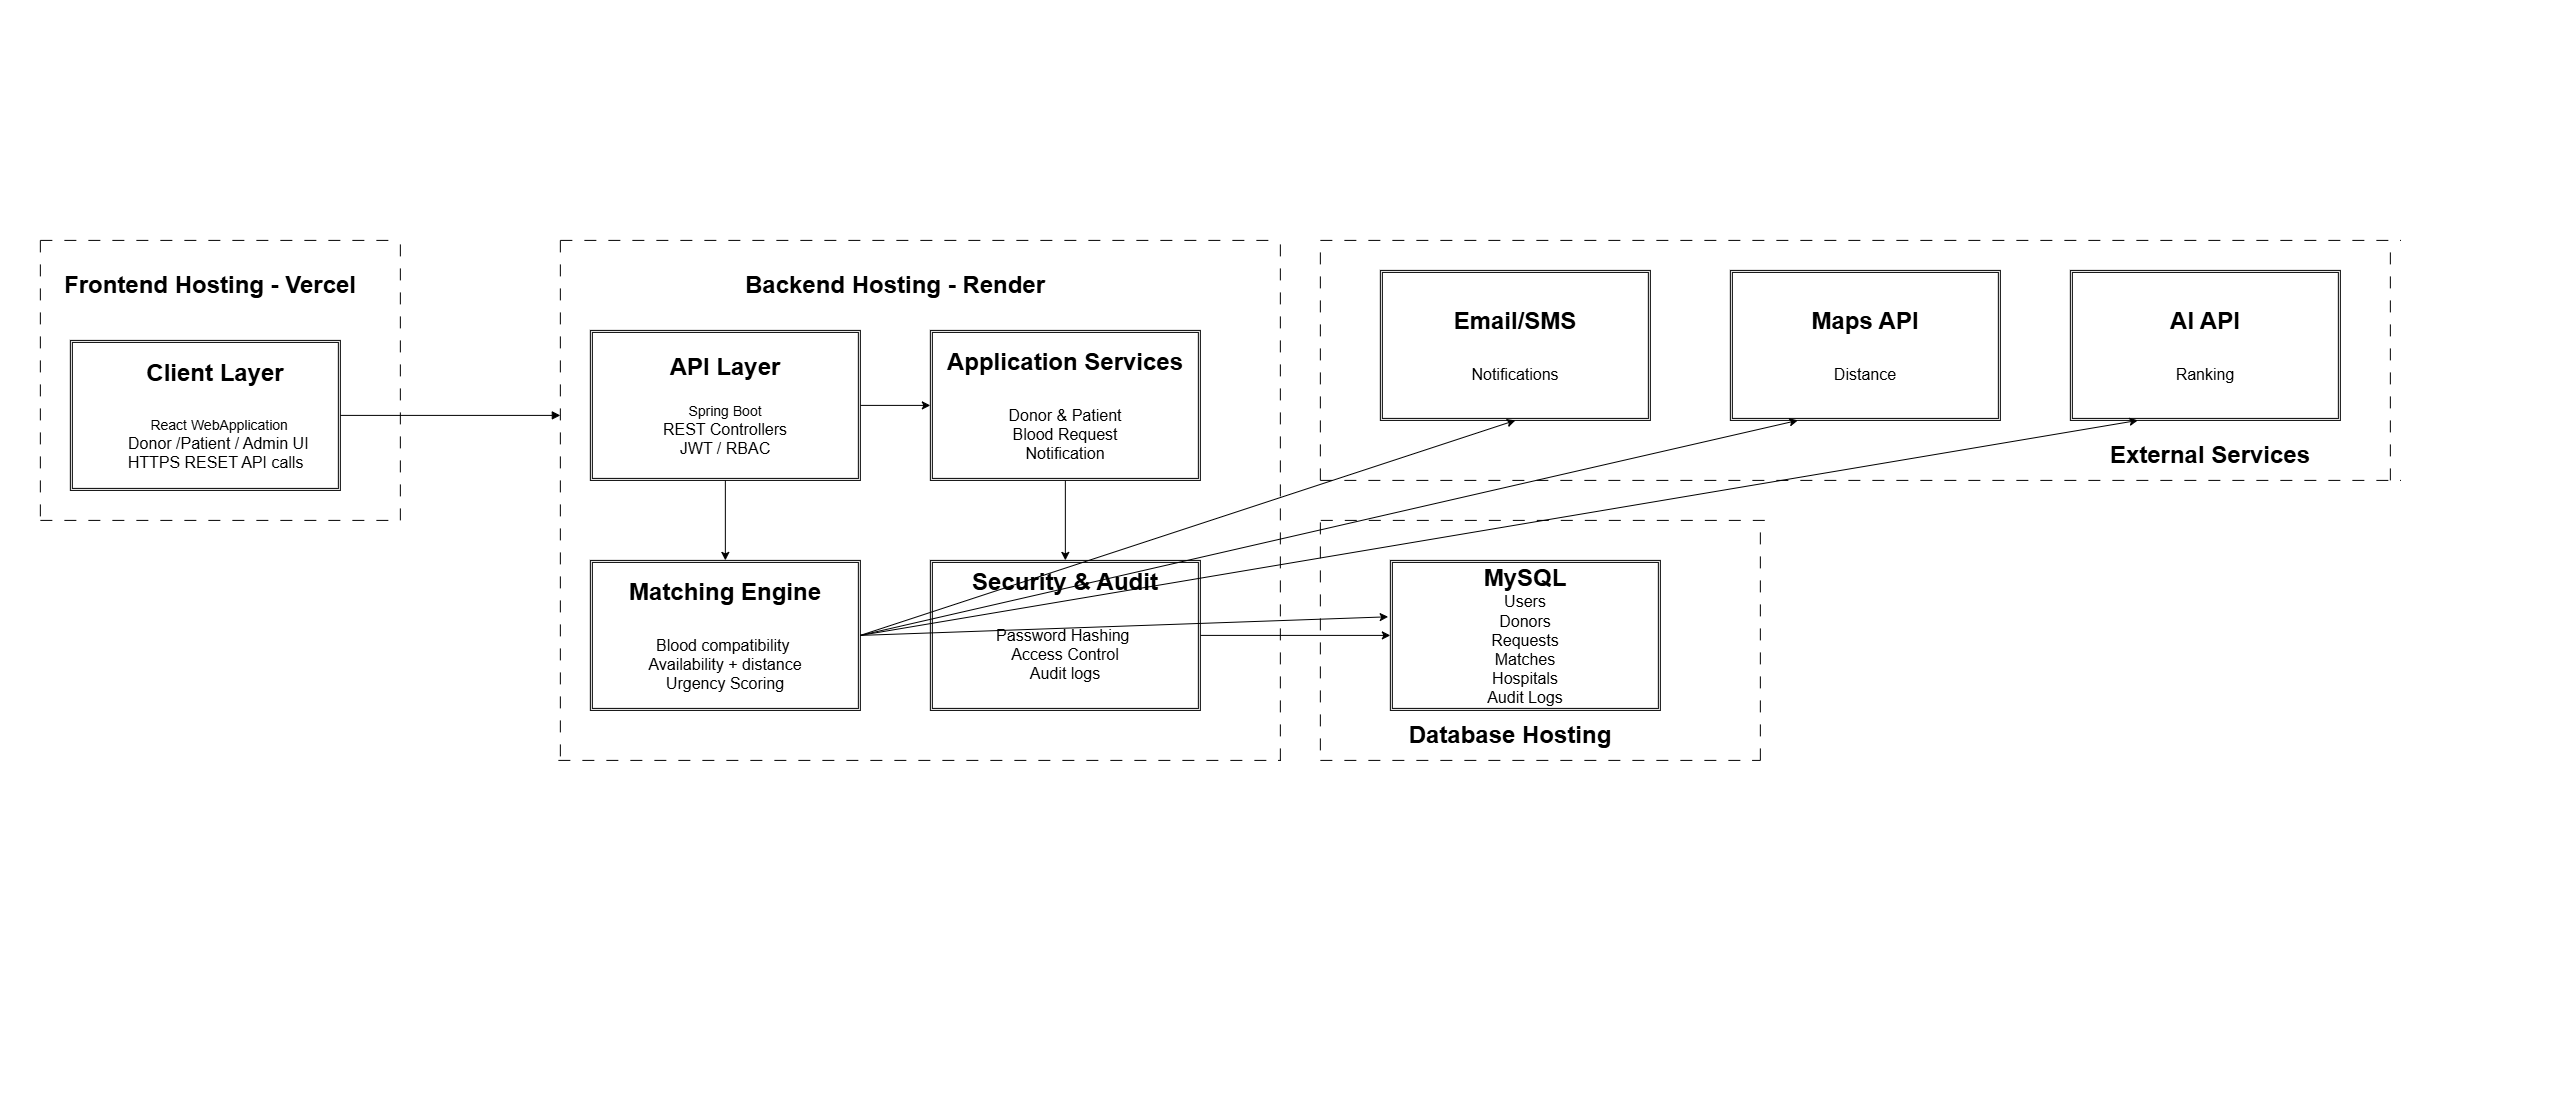

The diagram above was exported from draw.io. Its source (the exported page's mxGraphModel, read from the mxfile embedded in the PNG):
<mxGraphModel dx="2474" dy="1094" grid="1" gridSize="10" guides="1" tooltips="1" connect="1" arrows="1" fold="1" page="1" pageScale="1" pageWidth="850" pageHeight="1100" math="0" shadow="0">
  <root>
    <mxCell id="0" />
    <mxCell id="1" parent="0" />
    <mxCell id="wS3oNtSvELEc5-krL56Q-12" parent="1" style="shape=ext;double=1;rounded=0;whiteSpace=wrap;html=1;" value="&lt;blockquote style=&quot;margin: 0px 0px 0px 40px; border-width: medium; border-style: none; border-color: currentcolor; border-image: none; padding: 0px;&quot;&gt;&lt;b&gt;&lt;font style=&quot;font-size: 24px;&quot;&gt;Client Layer&amp;nbsp; &amp;nbsp;&lt;/font&gt;&lt;/b&gt;&lt;/blockquote&gt;&lt;blockquote style=&quot;margin: 0px 0px 0px 40px; border-width: medium; border-style: none; border-color: currentcolor; border-image: none; padding: 0px;&quot;&gt;&lt;b&gt;&lt;font style=&quot;font-size: 24px;&quot;&gt;&amp;nbsp;&amp;nbsp;&amp;nbsp;&lt;/font&gt;&lt;/b&gt;&amp;nbsp; &amp;nbsp;&amp;nbsp;&lt;/blockquote&gt;&lt;blockquote style=&quot;margin: 0px 0px 0px 40px; border-width: medium; border-style: none; border-color: currentcolor; border-image: none; padding: 0px;&quot;&gt;&lt;font style=&quot;font-size: 14px;&quot;&gt;React WebApplication&amp;nbsp; &amp;nbsp;&lt;/font&gt;&lt;/blockquote&gt;&lt;blockquote style=&quot;margin: 0px 0px 0px 40px; border-width: medium; border-style: none; border-color: currentcolor; border-image: none; padding: 0px;&quot;&gt;&lt;font size=&quot;3&quot;&gt;Donor /Patient / Admin UI&amp;nbsp; &amp;nbsp;&lt;/font&gt;&lt;/blockquote&gt;&lt;blockquote style=&quot;margin: 0px 0px 0px 40px; border-width: medium; border-style: none; border-color: currentcolor; border-image: none; padding: 0px;&quot;&gt;&lt;font size=&quot;3&quot;&gt;HTTPS RESET API calls&amp;nbsp; &lt;/font&gt;&amp;nbsp; &amp;nbsp;&lt;/blockquote&gt;" vertex="1">
      <mxGeometry height="150" width="270" x="70" y="340" as="geometry" />
    </mxCell>
    <mxCell id="wS3oNtSvELEc5-krL56Q-40" edge="1" parent="1" source="wS3oNtSvELEc5-krL56Q-14" style="edgeStyle=orthogonalEdgeStyle;rounded=0;orthogonalLoop=1;jettySize=auto;html=1;exitX=1;exitY=0.5;exitDx=0;exitDy=0;entryX=0;entryY=0.5;entryDx=0;entryDy=0;" target="wS3oNtSvELEc5-krL56Q-15">
      <mxGeometry relative="1" as="geometry" />
    </mxCell>
    <mxCell id="wS3oNtSvELEc5-krL56Q-14" parent="1" style="shape=ext;double=1;rounded=0;whiteSpace=wrap;html=1;" value="&lt;b&gt;&lt;font style=&quot;font-size: 24px;&quot;&gt;API Layer&lt;/font&gt;&lt;/b&gt;&lt;div&gt;&lt;b&gt;&lt;font style=&quot;font-size: 18px;&quot;&gt;&lt;br&gt;&lt;/font&gt;&lt;/b&gt;&lt;/div&gt;&lt;div&gt;&lt;font style=&quot;font-size: 14px;&quot;&gt;Spring Boot&lt;/font&gt;&lt;/div&gt;&lt;div&gt;&lt;font style=&quot;&quot; size=&quot;3&quot;&gt;REST Controllers&lt;/font&gt;&lt;/div&gt;&lt;div&gt;&lt;font size=&quot;3&quot;&gt;JWT / RBAC&lt;/font&gt;&lt;/div&gt;" vertex="1">
      <mxGeometry height="150" width="270" x="590" y="330" as="geometry" />
    </mxCell>
    <mxCell id="wS3oNtSvELEc5-krL56Q-42" edge="1" parent="1" source="wS3oNtSvELEc5-krL56Q-15" style="edgeStyle=orthogonalEdgeStyle;rounded=0;orthogonalLoop=1;jettySize=auto;html=1;exitX=0.5;exitY=1;exitDx=0;exitDy=0;entryX=0.5;entryY=0;entryDx=0;entryDy=0;" target="wS3oNtSvELEc5-krL56Q-17">
      <mxGeometry relative="1" as="geometry" />
    </mxCell>
    <mxCell id="wS3oNtSvELEc5-krL56Q-15" parent="1" style="shape=ext;double=1;rounded=0;whiteSpace=wrap;html=1;" value="&lt;b&gt;&lt;font style=&quot;font-size: 24px;&quot;&gt;Application Services&lt;/font&gt;&lt;/b&gt;&lt;div&gt;&lt;b&gt;&lt;font style=&quot;font-size: 24px;&quot;&gt;&lt;br&gt;&lt;/font&gt;&lt;/b&gt;&lt;/div&gt;&lt;div&gt;&lt;font size=&quot;3&quot;&gt;Donor &amp;amp; Patient&lt;/font&gt;&lt;/div&gt;&lt;div&gt;&lt;font size=&quot;3&quot;&gt;Blood Request&lt;/font&gt;&lt;/div&gt;&lt;div&gt;&lt;font size=&quot;3&quot;&gt;Notification&lt;/font&gt;&lt;/div&gt;" vertex="1">
      <mxGeometry height="150" width="270" x="930" y="330" as="geometry" />
    </mxCell>
    <mxCell id="wS3oNtSvELEc5-krL56Q-16" parent="1" style="shape=ext;double=1;rounded=0;whiteSpace=wrap;html=1;" value="&lt;font style=&quot;font-size: 24px;&quot;&gt;&lt;b&gt;Matching Engine&lt;/b&gt;&lt;/font&gt;&lt;div&gt;&lt;font style=&quot;font-size: 24px;&quot;&gt;&lt;b&gt;&lt;br&gt;&lt;/b&gt;&lt;/font&gt;&lt;/div&gt;&lt;div&gt;&lt;font style=&quot;&quot; size=&quot;3&quot;&gt;Blood compatibility&amp;nbsp;&lt;/font&gt;&lt;/div&gt;&lt;div&gt;&lt;font style=&quot;&quot; size=&quot;3&quot;&gt;Availability + distance&lt;/font&gt;&lt;/div&gt;&lt;div&gt;&lt;font style=&quot;&quot; size=&quot;3&quot;&gt;Urgency Scoring&lt;/font&gt;&lt;/div&gt;" vertex="1">
      <mxGeometry height="150" width="270" x="590" y="560" as="geometry" />
    </mxCell>
    <mxCell id="wS3oNtSvELEc5-krL56Q-52" edge="1" parent="1" source="wS3oNtSvELEc5-krL56Q-17" style="edgeStyle=orthogonalEdgeStyle;rounded=0;orthogonalLoop=1;jettySize=auto;html=1;entryX=0;entryY=0.5;entryDx=0;entryDy=0;" target="wS3oNtSvELEc5-krL56Q-21">
      <mxGeometry relative="1" as="geometry" />
    </mxCell>
    <mxCell id="wS3oNtSvELEc5-krL56Q-17" parent="1" style="shape=ext;double=1;rounded=0;whiteSpace=wrap;html=1;" value="&lt;b&gt;&lt;font style=&quot;font-size: 24px;&quot;&gt;Security &amp;amp; Audit&lt;/font&gt;&lt;/b&gt;&lt;div&gt;&lt;span style=&quot;font-size: 24px;&quot;&gt;&lt;b&gt;&lt;br&gt;&lt;/b&gt;&lt;/span&gt;&lt;div&gt;&lt;font style=&quot;&quot; size=&quot;3&quot;&gt;Password Hashing&amp;nbsp;&lt;/font&gt;&lt;/div&gt;&lt;div&gt;&lt;font style=&quot;&quot; size=&quot;3&quot;&gt;Access Control&lt;/font&gt;&lt;/div&gt;&lt;div&gt;&lt;font style=&quot;&quot; size=&quot;3&quot;&gt;Audit logs&lt;/font&gt;&lt;/div&gt;&lt;div&gt;&lt;font style=&quot;&quot; size=&quot;3&quot;&gt;&lt;br&gt;&lt;/font&gt;&lt;/div&gt;&lt;/div&gt;" vertex="1">
      <mxGeometry height="150" width="270" x="930" y="560" as="geometry" />
    </mxCell>
    <mxCell id="wS3oNtSvELEc5-krL56Q-18" parent="1" style="shape=ext;double=1;rounded=0;whiteSpace=wrap;html=1;" value="&lt;font style=&quot;font-size: 24px;&quot;&gt;&lt;b&gt;Email/SMS&lt;/b&gt;&lt;/font&gt;&lt;div&gt;&lt;font style=&quot;font-size: 24px;&quot;&gt;&lt;b&gt;&lt;br&gt;&lt;/b&gt;&lt;/font&gt;&lt;/div&gt;&lt;div&gt;&lt;font size=&quot;3&quot;&gt;Notifications&lt;/font&gt;&lt;/div&gt;" vertex="1">
      <mxGeometry height="150" width="270" x="1380" y="270" as="geometry" />
    </mxCell>
    <mxCell id="wS3oNtSvELEc5-krL56Q-19" parent="1" style="shape=ext;double=1;rounded=0;whiteSpace=wrap;html=1;" value="&lt;font style=&quot;font-size: 24px;&quot;&gt;&lt;b&gt;Maps API&lt;/b&gt;&lt;/font&gt;&lt;div&gt;&lt;span style=&quot;font-size: 24px;&quot;&gt;&lt;b&gt;&lt;br&gt;&lt;/b&gt;&lt;/span&gt;&lt;div&gt;&lt;font style=&quot;&quot; size=&quot;3&quot;&gt;Distance&lt;/font&gt;&lt;/div&gt;&lt;/div&gt;" vertex="1">
      <mxGeometry height="150" width="270" x="1730" y="270" as="geometry" />
    </mxCell>
    <mxCell id="wS3oNtSvELEc5-krL56Q-20" parent="1" style="shape=ext;double=1;rounded=0;whiteSpace=wrap;html=1;" value="&lt;font style=&quot;font-size: 24px;&quot;&gt;&lt;b&gt;AI API&lt;/b&gt;&lt;/font&gt;&lt;div&gt;&lt;font style=&quot;font-size: 24px;&quot;&gt;&lt;b&gt;&lt;br&gt;&lt;/b&gt;&lt;/font&gt;&lt;/div&gt;&lt;div&gt;&lt;font style=&quot;&quot; size=&quot;3&quot;&gt;Ranking&lt;/font&gt;&lt;/div&gt;" vertex="1">
      <mxGeometry height="150" width="270" x="2070" y="270" as="geometry" />
    </mxCell>
    <mxCell id="wS3oNtSvELEc5-krL56Q-21" parent="1" style="shape=ext;double=1;rounded=0;whiteSpace=wrap;html=1;" value="&lt;b&gt;&lt;font style=&quot;font-size: 24px;&quot;&gt;MySQL&lt;/font&gt;&lt;/b&gt;&lt;div&gt;&lt;span style=&quot;font-size: medium; background-color: transparent; color: light-dark(rgb(0, 0, 0), rgb(255, 255, 255));&quot;&gt;Users&lt;/span&gt;&lt;/div&gt;&lt;div&gt;&lt;font size=&quot;3&quot;&gt;Donors&lt;/font&gt;&lt;/div&gt;&lt;div&gt;&lt;font size=&quot;3&quot;&gt;Requests&lt;/font&gt;&lt;/div&gt;&lt;div&gt;&lt;font size=&quot;3&quot;&gt;Matches&lt;/font&gt;&lt;/div&gt;&lt;div&gt;&lt;font size=&quot;3&quot;&gt;Hospitals&lt;/font&gt;&lt;/div&gt;&lt;div&gt;&lt;font size=&quot;3&quot;&gt;Audit Logs&lt;/font&gt;&lt;/div&gt;" vertex="1">
      <mxGeometry height="150" width="270" x="1390" y="560" as="geometry" />
    </mxCell>
    <mxCell id="wS3oNtSvELEc5-krL56Q-23" edge="1" parent="1" style="endArrow=none;dashed=1;html=1;rounded=0;dashPattern=12 12;" value="">
      <mxGeometry height="50" relative="1" width="50" as="geometry">
        <mxPoint x="40" y="240" as="sourcePoint" />
        <mxPoint x="400" y="240" as="targetPoint" />
      </mxGeometry>
    </mxCell>
    <mxCell id="wS3oNtSvELEc5-krL56Q-28" edge="1" parent="1" style="endArrow=none;dashed=1;html=1;rounded=0;dashPattern=12 12;" value="">
      <mxGeometry height="50" relative="1" width="50" as="geometry">
        <mxPoint x="40" y="520" as="sourcePoint" />
        <mxPoint x="400" y="520" as="targetPoint" />
      </mxGeometry>
    </mxCell>
    <mxCell id="wS3oNtSvELEc5-krL56Q-29" edge="1" parent="1" style="endArrow=none;dashed=1;html=1;rounded=0;dashPattern=12 12;" value="">
      <mxGeometry height="50" relative="1" width="50" as="geometry">
        <mxPoint x="400" y="520" as="sourcePoint" />
        <mxPoint x="400" y="240" as="targetPoint" />
      </mxGeometry>
    </mxCell>
    <mxCell id="wS3oNtSvELEc5-krL56Q-31" edge="1" parent="1" style="endArrow=none;dashed=1;html=1;rounded=0;dashPattern=12 12;" value="">
      <mxGeometry height="50" relative="1" width="50" as="geometry">
        <mxPoint x="40" y="240" as="sourcePoint" />
        <mxPoint x="40" y="520" as="targetPoint" />
      </mxGeometry>
    </mxCell>
    <mxCell id="wS3oNtSvELEc5-krL56Q-33" parent="1" style="text;html=1;whiteSpace=wrap;strokeColor=none;fillColor=none;align=center;verticalAlign=middle;rounded=0;" value="&lt;b&gt;&lt;font style=&quot;font-size: 24px;&quot;&gt;Frontend Hosting - Vercel&lt;/font&gt;&lt;/b&gt;" vertex="1">
      <mxGeometry height="50" width="320" x="50" y="260" as="geometry" />
    </mxCell>
    <mxCell id="wS3oNtSvELEc5-krL56Q-34" edge="1" parent="1" source="wS3oNtSvELEc5-krL56Q-12" style="endArrow=block;html=1;rounded=0;exitX=1;exitY=0.5;exitDx=0;exitDy=0;endFill=1;" value="">
      <mxGeometry height="50" relative="1" width="50" as="geometry">
        <mxPoint x="320" y="320" as="sourcePoint" />
        <mxPoint x="560" y="415" as="targetPoint" />
      </mxGeometry>
    </mxCell>
    <mxCell id="wS3oNtSvELEc5-krL56Q-36" edge="1" parent="1" style="endArrow=none;dashed=1;html=1;rounded=0;dashPattern=12 12;" value="">
      <mxGeometry height="50" relative="1" width="50" as="geometry">
        <mxPoint x="560" y="240" as="sourcePoint" />
        <mxPoint x="560" y="760" as="targetPoint" />
      </mxGeometry>
    </mxCell>
    <mxCell id="wS3oNtSvELEc5-krL56Q-37" edge="1" parent="1" style="endArrow=none;dashed=1;html=1;rounded=0;dashPattern=12 12;" value="">
      <mxGeometry height="50" relative="1" width="50" as="geometry">
        <mxPoint x="558" y="760" as="sourcePoint" />
        <mxPoint x="1280" y="760" as="targetPoint" />
      </mxGeometry>
    </mxCell>
    <mxCell id="wS3oNtSvELEc5-krL56Q-38" edge="1" parent="1" style="endArrow=none;dashed=1;html=1;rounded=0;dashPattern=12 12;" value="">
      <mxGeometry height="50" relative="1" width="50" as="geometry">
        <mxPoint x="560" y="240" as="sourcePoint" />
        <mxPoint x="1280" y="240" as="targetPoint" />
      </mxGeometry>
    </mxCell>
    <mxCell id="wS3oNtSvELEc5-krL56Q-39" edge="1" parent="1" style="endArrow=none;dashed=1;html=1;rounded=0;dashPattern=12 12;" value="">
      <mxGeometry height="50" relative="1" width="50" as="geometry">
        <mxPoint x="1280" y="760" as="sourcePoint" />
        <mxPoint x="1280" y="240" as="targetPoint" />
      </mxGeometry>
    </mxCell>
    <mxCell id="wS3oNtSvELEc5-krL56Q-41" edge="1" parent="1" source="wS3oNtSvELEc5-krL56Q-14" style="edgeStyle=orthogonalEdgeStyle;rounded=0;orthogonalLoop=1;jettySize=auto;html=1;exitX=0.5;exitY=1;exitDx=0;exitDy=0;entryX=0.5;entryY=0;entryDx=0;entryDy=0;" target="wS3oNtSvELEc5-krL56Q-16">
      <mxGeometry relative="1" as="geometry">
        <mxPoint x="725.27" y="520" as="targetPoint" />
      </mxGeometry>
    </mxCell>
    <mxCell id="wS3oNtSvELEc5-krL56Q-43" edge="1" parent="1" style="endArrow=none;dashed=1;html=1;rounded=0;dashPattern=12 12;" value="">
      <mxGeometry height="50" relative="1" width="50" as="geometry">
        <mxPoint x="1320" y="480" as="sourcePoint" />
        <mxPoint x="1320" y="240" as="targetPoint" />
      </mxGeometry>
    </mxCell>
    <mxCell id="wS3oNtSvELEc5-krL56Q-44" edge="1" parent="1" style="endArrow=none;dashed=1;html=1;rounded=0;dashPattern=12 12;" value="">
      <mxGeometry height="50" relative="1" width="50" as="geometry">
        <mxPoint x="1320" y="480" as="sourcePoint" />
        <mxPoint x="2400" y="480" as="targetPoint" />
      </mxGeometry>
    </mxCell>
    <mxCell id="wS3oNtSvELEc5-krL56Q-45" edge="1" parent="1" style="endArrow=none;dashed=1;html=1;rounded=0;dashPattern=12 12;" value="">
      <mxGeometry height="50" relative="1" width="50" as="geometry">
        <mxPoint x="1320" y="240" as="sourcePoint" />
        <mxPoint x="2400" y="240" as="targetPoint" />
      </mxGeometry>
    </mxCell>
    <mxCell id="wS3oNtSvELEc5-krL56Q-46" edge="1" parent="1" style="endArrow=none;dashed=1;html=1;rounded=0;dashPattern=12 12;" value="">
      <mxGeometry height="50" relative="1" width="50" as="geometry">
        <mxPoint x="2390" y="480" as="sourcePoint" />
        <mxPoint x="2390" y="240" as="targetPoint" />
      </mxGeometry>
    </mxCell>
    <mxCell id="wS3oNtSvELEc5-krL56Q-47" edge="1" parent="1" style="endArrow=none;dashed=1;html=1;rounded=0;dashPattern=12 12;" value="">
      <mxGeometry height="50" relative="1" width="50" as="geometry">
        <mxPoint x="1320" y="750" as="sourcePoint" />
        <mxPoint x="1320" y="520" as="targetPoint" />
      </mxGeometry>
    </mxCell>
    <mxCell id="wS3oNtSvELEc5-krL56Q-48" edge="1" parent="1" style="endArrow=none;dashed=1;html=1;rounded=0;dashPattern=12 12;" value="">
      <mxGeometry height="50" relative="1" width="50" as="geometry">
        <mxPoint x="1764.44" y="520" as="sourcePoint" />
        <mxPoint x="1320" y="520" as="targetPoint" />
      </mxGeometry>
    </mxCell>
    <mxCell id="wS3oNtSvELEc5-krL56Q-49" edge="1" parent="1" style="endArrow=none;dashed=1;html=1;rounded=0;dashPattern=12 12;" value="">
      <mxGeometry height="50" relative="1" width="50" as="geometry">
        <mxPoint x="1760" y="760" as="sourcePoint" />
        <mxPoint x="1760" y="520" as="targetPoint" />
      </mxGeometry>
    </mxCell>
    <mxCell id="wS3oNtSvELEc5-krL56Q-50" edge="1" parent="1" style="endArrow=none;dashed=1;html=1;rounded=0;dashPattern=12 12;" value="">
      <mxGeometry height="50" relative="1" width="50" as="geometry">
        <mxPoint x="1320" y="760" as="sourcePoint" />
        <mxPoint x="1760" y="760" as="targetPoint" />
      </mxGeometry>
    </mxCell>
    <mxCell id="wS3oNtSvELEc5-krL56Q-51" edge="1" parent="1" source="wS3oNtSvELEc5-krL56Q-16" style="endArrow=classic;html=1;rounded=0;entryX=0.5;entryY=1;entryDx=0;entryDy=0;exitX=1;exitY=0.5;exitDx=0;exitDy=0;endFill=1;" target="wS3oNtSvELEc5-krL56Q-18" value="">
      <mxGeometry height="50" relative="1" width="50" as="geometry">
        <mxPoint x="1550" y="680" as="sourcePoint" />
        <mxPoint x="1600" y="630" as="targetPoint" />
      </mxGeometry>
    </mxCell>
    <mxCell id="wS3oNtSvELEc5-krL56Q-56" edge="1" parent="1" source="wS3oNtSvELEc5-krL56Q-16" style="endArrow=classic;html=1;rounded=0;exitX=1;exitY=0.5;exitDx=0;exitDy=0;entryX=0.25;entryY=1;entryDx=0;entryDy=0;" target="wS3oNtSvELEc5-krL56Q-19" value="">
      <mxGeometry height="50" relative="1" width="50" as="geometry">
        <mxPoint x="1550" y="680" as="sourcePoint" />
        <mxPoint x="1600" y="630" as="targetPoint" />
      </mxGeometry>
    </mxCell>
    <mxCell id="wS3oNtSvELEc5-krL56Q-57" edge="1" parent="1" source="wS3oNtSvELEc5-krL56Q-16" style="endArrow=classic;html=1;rounded=0;exitX=1;exitY=0.5;exitDx=0;exitDy=0;entryX=0.25;entryY=1;entryDx=0;entryDy=0;" target="wS3oNtSvELEc5-krL56Q-20" value="">
      <mxGeometry height="50" relative="1" width="50" as="geometry">
        <mxPoint x="1550" y="680" as="sourcePoint" />
        <mxPoint x="1600" y="630" as="targetPoint" />
      </mxGeometry>
    </mxCell>
    <mxCell id="wS3oNtSvELEc5-krL56Q-58" edge="1" parent="1" source="wS3oNtSvELEc5-krL56Q-16" style="endArrow=classic;html=1;rounded=0;exitX=1;exitY=0.5;exitDx=0;exitDy=0;entryX=-0.008;entryY=0.376;entryDx=0;entryDy=0;entryPerimeter=0;" target="wS3oNtSvELEc5-krL56Q-21" value="">
      <mxGeometry height="50" relative="1" width="50" as="geometry">
        <mxPoint x="1550" y="680" as="sourcePoint" />
        <mxPoint x="1600" y="630" as="targetPoint" />
      </mxGeometry>
    </mxCell>
    <mxCell id="wS3oNtSvELEc5-krL56Q-59" parent="1" style="text;html=1;whiteSpace=wrap;strokeColor=none;fillColor=none;align=center;verticalAlign=middle;rounded=0;" value="&lt;font style=&quot;font-size: 24px;&quot;&gt;&lt;b&gt;Backend Hosting - Render&lt;/b&gt;&lt;/font&gt;" vertex="1">
      <mxGeometry height="30" width="570" x="610" y="270" as="geometry" />
    </mxCell>
    <mxCell id="wS3oNtSvELEc5-krL56Q-60" parent="1" style="text;html=1;whiteSpace=wrap;strokeColor=none;fillColor=none;align=center;verticalAlign=middle;rounded=0;" value="&lt;font style=&quot;font-size: 24px;&quot;&gt;&lt;b&gt;External Services&lt;/b&gt;&lt;/font&gt;" vertex="1">
      <mxGeometry height="30" width="300" x="2060" y="440" as="geometry" />
    </mxCell>
    <mxCell id="wS3oNtSvELEc5-krL56Q-61" parent="1" style="text;html=1;whiteSpace=wrap;strokeColor=none;fillColor=none;align=center;verticalAlign=middle;rounded=0;" value="&lt;font style=&quot;font-size: 24px;&quot;&gt;&lt;b&gt;Database Hosting&lt;/b&gt;&lt;/font&gt;" vertex="1">
      <mxGeometry height="30" width="300" x="1360" y="720" as="geometry" />
    </mxCell>
  </root>
</mxGraphModel>